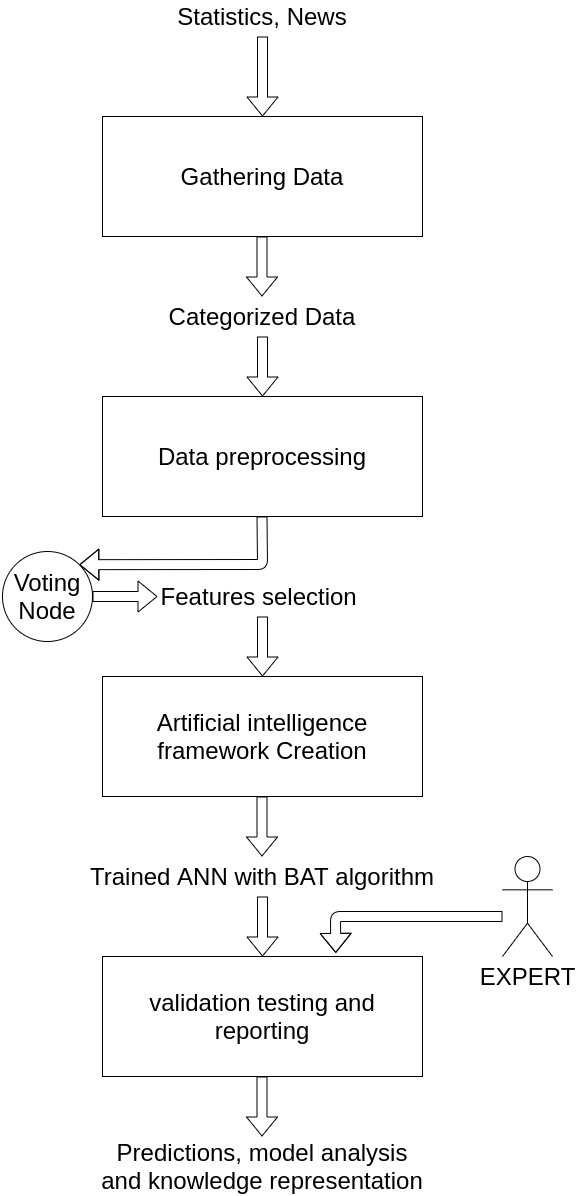

The diagram above was exported from draw.io. Its source (the exported page's mxGraphModel, read from the mxfile embedded in the PNG):
<mxGraphModel dx="1038" dy="567" grid="1" gridSize="10" guides="1" tooltips="1" connect="1" arrows="1" fold="1" page="1" pageScale="1" pageWidth="850" pageHeight="1100" math="0" shadow="0">
  <root>
    <mxCell id="0" />
    <mxCell id="1" parent="0" />
    <mxCell id="7so3A-wyIte7y46v1gej-1" value="&lt;font style=&quot;font-size: 24px&quot;&gt;Gathering Data&lt;/font&gt;" style="rounded=0;whiteSpace=wrap;html=1;" vertex="1" parent="1">
      <mxGeometry x="280" y="160" width="320" height="120" as="geometry" />
    </mxCell>
    <mxCell id="7so3A-wyIte7y46v1gej-2" value="&lt;b style=&quot;font-weight: normal&quot; id=&quot;docs-internal-guid-7183de7e-7fff-742f-b8cb-1dcb607fb5bc&quot;&gt;&lt;span style=&quot;font-family: &amp;#34;arial&amp;#34; ; color: rgb(0 , 0 , 0) ; background-color: transparent ; font-weight: 400 ; font-style: normal ; font-variant: normal ; text-decoration: none ; vertical-align: baseline&quot;&gt;&lt;font style=&quot;font-size: 24px&quot;&gt;validation testing and reporting&lt;/font&gt;&lt;/span&gt;&lt;/b&gt;" style="rounded=0;whiteSpace=wrap;html=1;strokeWidth=1;" vertex="1" parent="1">
      <mxGeometry x="280" y="1000" width="320" height="120" as="geometry" />
    </mxCell>
    <mxCell id="7so3A-wyIte7y46v1gej-3" value="&lt;span id=&quot;docs-internal-guid-f52dd770-7fff-e301-fd85-a3bc781bf56d&quot;&gt;&lt;span style=&quot;font-size: 24px ; font-family: &amp;#34;arial&amp;#34; ; background-color: transparent ; vertical-align: baseline&quot;&gt;Artificial intelligence framework&lt;/span&gt;&lt;span style=&quot;font-family: &amp;#34;arial&amp;#34; ; background-color: transparent ; vertical-align: baseline&quot;&gt;&lt;font style=&quot;font-size: 24px&quot;&gt;&amp;nbsp;Creation&lt;/font&gt;&lt;/span&gt;&lt;/span&gt;" style="rounded=0;whiteSpace=wrap;html=1;" vertex="1" parent="1">
      <mxGeometry x="280" y="720" width="320" height="120" as="geometry" />
    </mxCell>
    <mxCell id="7so3A-wyIte7y46v1gej-4" value="&lt;span id=&quot;docs-internal-guid-7c6308cd-7fff-14a7-f193-4fc4e2812c10&quot;&gt;&lt;span style=&quot;font-size: 24px ; font-family: &amp;#34;arial&amp;#34; ; background-color: transparent ; vertical-align: baseline&quot;&gt;Data preprocessing&lt;/span&gt;&lt;/span&gt;" style="rounded=0;whiteSpace=wrap;html=1;" vertex="1" parent="1">
      <mxGeometry x="280" y="440" width="320" height="120" as="geometry" />
    </mxCell>
    <mxCell id="7so3A-wyIte7y46v1gej-6" value="" style="shape=flexArrow;endArrow=classic;html=1;entryX=0.5;entryY=0;entryDx=0;entryDy=0;" edge="1" parent="1" target="7so3A-wyIte7y46v1gej-1">
      <mxGeometry width="50" height="50" relative="1" as="geometry">
        <mxPoint x="440" y="80" as="sourcePoint" />
        <mxPoint x="460" y="40" as="targetPoint" />
      </mxGeometry>
    </mxCell>
    <mxCell id="7so3A-wyIte7y46v1gej-7" value="&lt;font style=&quot;font-size: 24px&quot;&gt;Statistics, News&lt;/font&gt;" style="text;html=1;strokeColor=none;fillColor=none;align=center;verticalAlign=middle;whiteSpace=wrap;rounded=0;" vertex="1" parent="1">
      <mxGeometry x="340" y="50" width="200" height="20" as="geometry" />
    </mxCell>
    <mxCell id="7so3A-wyIte7y46v1gej-8" value="" style="shape=flexArrow;endArrow=classic;html=1;entryX=0.5;entryY=0;entryDx=0;entryDy=0;" edge="1" parent="1">
      <mxGeometry width="50" height="50" relative="1" as="geometry">
        <mxPoint x="440" y="380" as="sourcePoint" />
        <mxPoint x="440" y="440" as="targetPoint" />
      </mxGeometry>
    </mxCell>
    <mxCell id="7so3A-wyIte7y46v1gej-9" value="&lt;font style=&quot;font-size: 24px&quot;&gt;Categorized Data&lt;/font&gt;" style="text;html=1;strokeColor=none;fillColor=none;align=center;verticalAlign=middle;whiteSpace=wrap;rounded=0;" vertex="1" parent="1">
      <mxGeometry x="340" y="350" width="200" height="20" as="geometry" />
    </mxCell>
    <mxCell id="7so3A-wyIte7y46v1gej-11" value="" style="shape=flexArrow;endArrow=classic;html=1;entryX=0.5;entryY=0;entryDx=0;entryDy=0;" edge="1" parent="1">
      <mxGeometry width="50" height="50" relative="1" as="geometry">
        <mxPoint x="439.5" y="280" as="sourcePoint" />
        <mxPoint x="439.5" y="340" as="targetPoint" />
      </mxGeometry>
    </mxCell>
    <mxCell id="7so3A-wyIte7y46v1gej-12" value="" style="shape=flexArrow;endArrow=classic;html=1;entryX=0.5;entryY=0;entryDx=0;entryDy=0;" edge="1" parent="1">
      <mxGeometry width="50" height="50" relative="1" as="geometry">
        <mxPoint x="440" y="660" as="sourcePoint" />
        <mxPoint x="440" y="720" as="targetPoint" />
      </mxGeometry>
    </mxCell>
    <mxCell id="7so3A-wyIte7y46v1gej-13" value="&lt;font style=&quot;font-size: 24px&quot;&gt;Features selection&amp;nbsp;&lt;/font&gt;" style="text;html=1;strokeColor=none;fillColor=none;align=center;verticalAlign=middle;whiteSpace=wrap;rounded=0;" vertex="1" parent="1">
      <mxGeometry x="335" y="620" width="210" height="40" as="geometry" />
    </mxCell>
    <mxCell id="7so3A-wyIte7y46v1gej-14" value="" style="shape=flexArrow;endArrow=classic;html=1;entryX=1;entryY=0;entryDx=0;entryDy=0;" edge="1" parent="1" target="7so3A-wyIte7y46v1gej-20">
      <mxGeometry width="50" height="50" relative="1" as="geometry">
        <mxPoint x="439.5" y="560" as="sourcePoint" />
        <mxPoint x="440" y="610" as="targetPoint" />
        <Array as="points">
          <mxPoint x="440" y="608" />
        </Array>
      </mxGeometry>
    </mxCell>
    <mxCell id="7so3A-wyIte7y46v1gej-15" value="" style="shape=flexArrow;endArrow=classic;html=1;entryX=0.5;entryY=0;entryDx=0;entryDy=0;" edge="1" parent="1">
      <mxGeometry width="50" height="50" relative="1" as="geometry">
        <mxPoint x="440" y="940" as="sourcePoint" />
        <mxPoint x="440" y="1000" as="targetPoint" />
      </mxGeometry>
    </mxCell>
    <mxCell id="7so3A-wyIte7y46v1gej-16" value="&lt;font style=&quot;font-size: 24px&quot;&gt;Trained ANN with BAT algorithm&lt;/font&gt;" style="text;html=1;strokeColor=none;fillColor=none;align=center;verticalAlign=middle;whiteSpace=wrap;rounded=0;" vertex="1" parent="1">
      <mxGeometry x="240" y="910" width="400" height="20" as="geometry" />
    </mxCell>
    <mxCell id="7so3A-wyIte7y46v1gej-17" value="" style="shape=flexArrow;endArrow=classic;html=1;entryX=0.5;entryY=0;entryDx=0;entryDy=0;" edge="1" parent="1">
      <mxGeometry width="50" height="50" relative="1" as="geometry">
        <mxPoint x="439.5" y="840" as="sourcePoint" />
        <mxPoint x="439.5" y="900" as="targetPoint" />
      </mxGeometry>
    </mxCell>
    <mxCell id="7so3A-wyIte7y46v1gej-18" value="" style="shape=flexArrow;endArrow=classic;html=1;entryX=0.5;entryY=0;entryDx=0;entryDy=0;" edge="1" parent="1">
      <mxGeometry width="50" height="50" relative="1" as="geometry">
        <mxPoint x="439.5" y="1120" as="sourcePoint" />
        <mxPoint x="439.5" y="1180" as="targetPoint" />
      </mxGeometry>
    </mxCell>
    <mxCell id="7so3A-wyIte7y46v1gej-19" value="&lt;font style=&quot;font-size: 24px&quot;&gt;Predictions,&amp;nbsp;&lt;/font&gt;&lt;span style=&quot;font-size: 24px&quot;&gt;model analysis&lt;/span&gt;&lt;div&gt;&lt;span style=&quot;font-size: 24px&quot;&gt;and knowledge representation&lt;/span&gt;&lt;/div&gt;" style="text;html=1;strokeColor=none;fillColor=none;align=center;verticalAlign=middle;whiteSpace=wrap;rounded=0;" vertex="1" parent="1">
      <mxGeometry x="240" y="1200" width="400" height="20" as="geometry" />
    </mxCell>
    <mxCell id="7so3A-wyIte7y46v1gej-20" value="&lt;font style=&quot;font-size: 24px&quot;&gt;Voting Node&lt;/font&gt;" style="ellipse;whiteSpace=wrap;html=1;aspect=fixed;strokeWidth=1;" vertex="1" parent="1">
      <mxGeometry x="180" y="595" width="90" height="90" as="geometry" />
    </mxCell>
    <mxCell id="7so3A-wyIte7y46v1gej-22" value="" style="shape=flexArrow;endArrow=classic;html=1;exitX=1;exitY=0.5;exitDx=0;exitDy=0;" edge="1" parent="1" source="7so3A-wyIte7y46v1gej-20" target="7so3A-wyIte7y46v1gej-13">
      <mxGeometry width="50" height="50" relative="1" as="geometry">
        <mxPoint x="280" y="700" as="sourcePoint" />
        <mxPoint x="330" y="650" as="targetPoint" />
      </mxGeometry>
    </mxCell>
    <mxCell id="7so3A-wyIte7y46v1gej-23" value="&lt;font style=&quot;font-size: 24px&quot;&gt;EXPERT&lt;/font&gt;" style="shape=umlActor;verticalLabelPosition=bottom;verticalAlign=top;html=1;outlineConnect=0;strokeWidth=1;" vertex="1" parent="1">
      <mxGeometry x="680" y="900" width="50" height="100" as="geometry" />
    </mxCell>
    <mxCell id="7so3A-wyIte7y46v1gej-24" value="" style="shape=flexArrow;endArrow=classic;html=1;entryX=0.729;entryY=-0.03;entryDx=0;entryDy=0;entryPerimeter=0;" edge="1" parent="1" target="7so3A-wyIte7y46v1gej-2">
      <mxGeometry width="50" height="50" relative="1" as="geometry">
        <mxPoint x="680" y="960" as="sourcePoint" />
        <mxPoint x="720" y="1020" as="targetPoint" />
        <Array as="points">
          <mxPoint x="513" y="960" />
        </Array>
      </mxGeometry>
    </mxCell>
  </root>
</mxGraphModel>